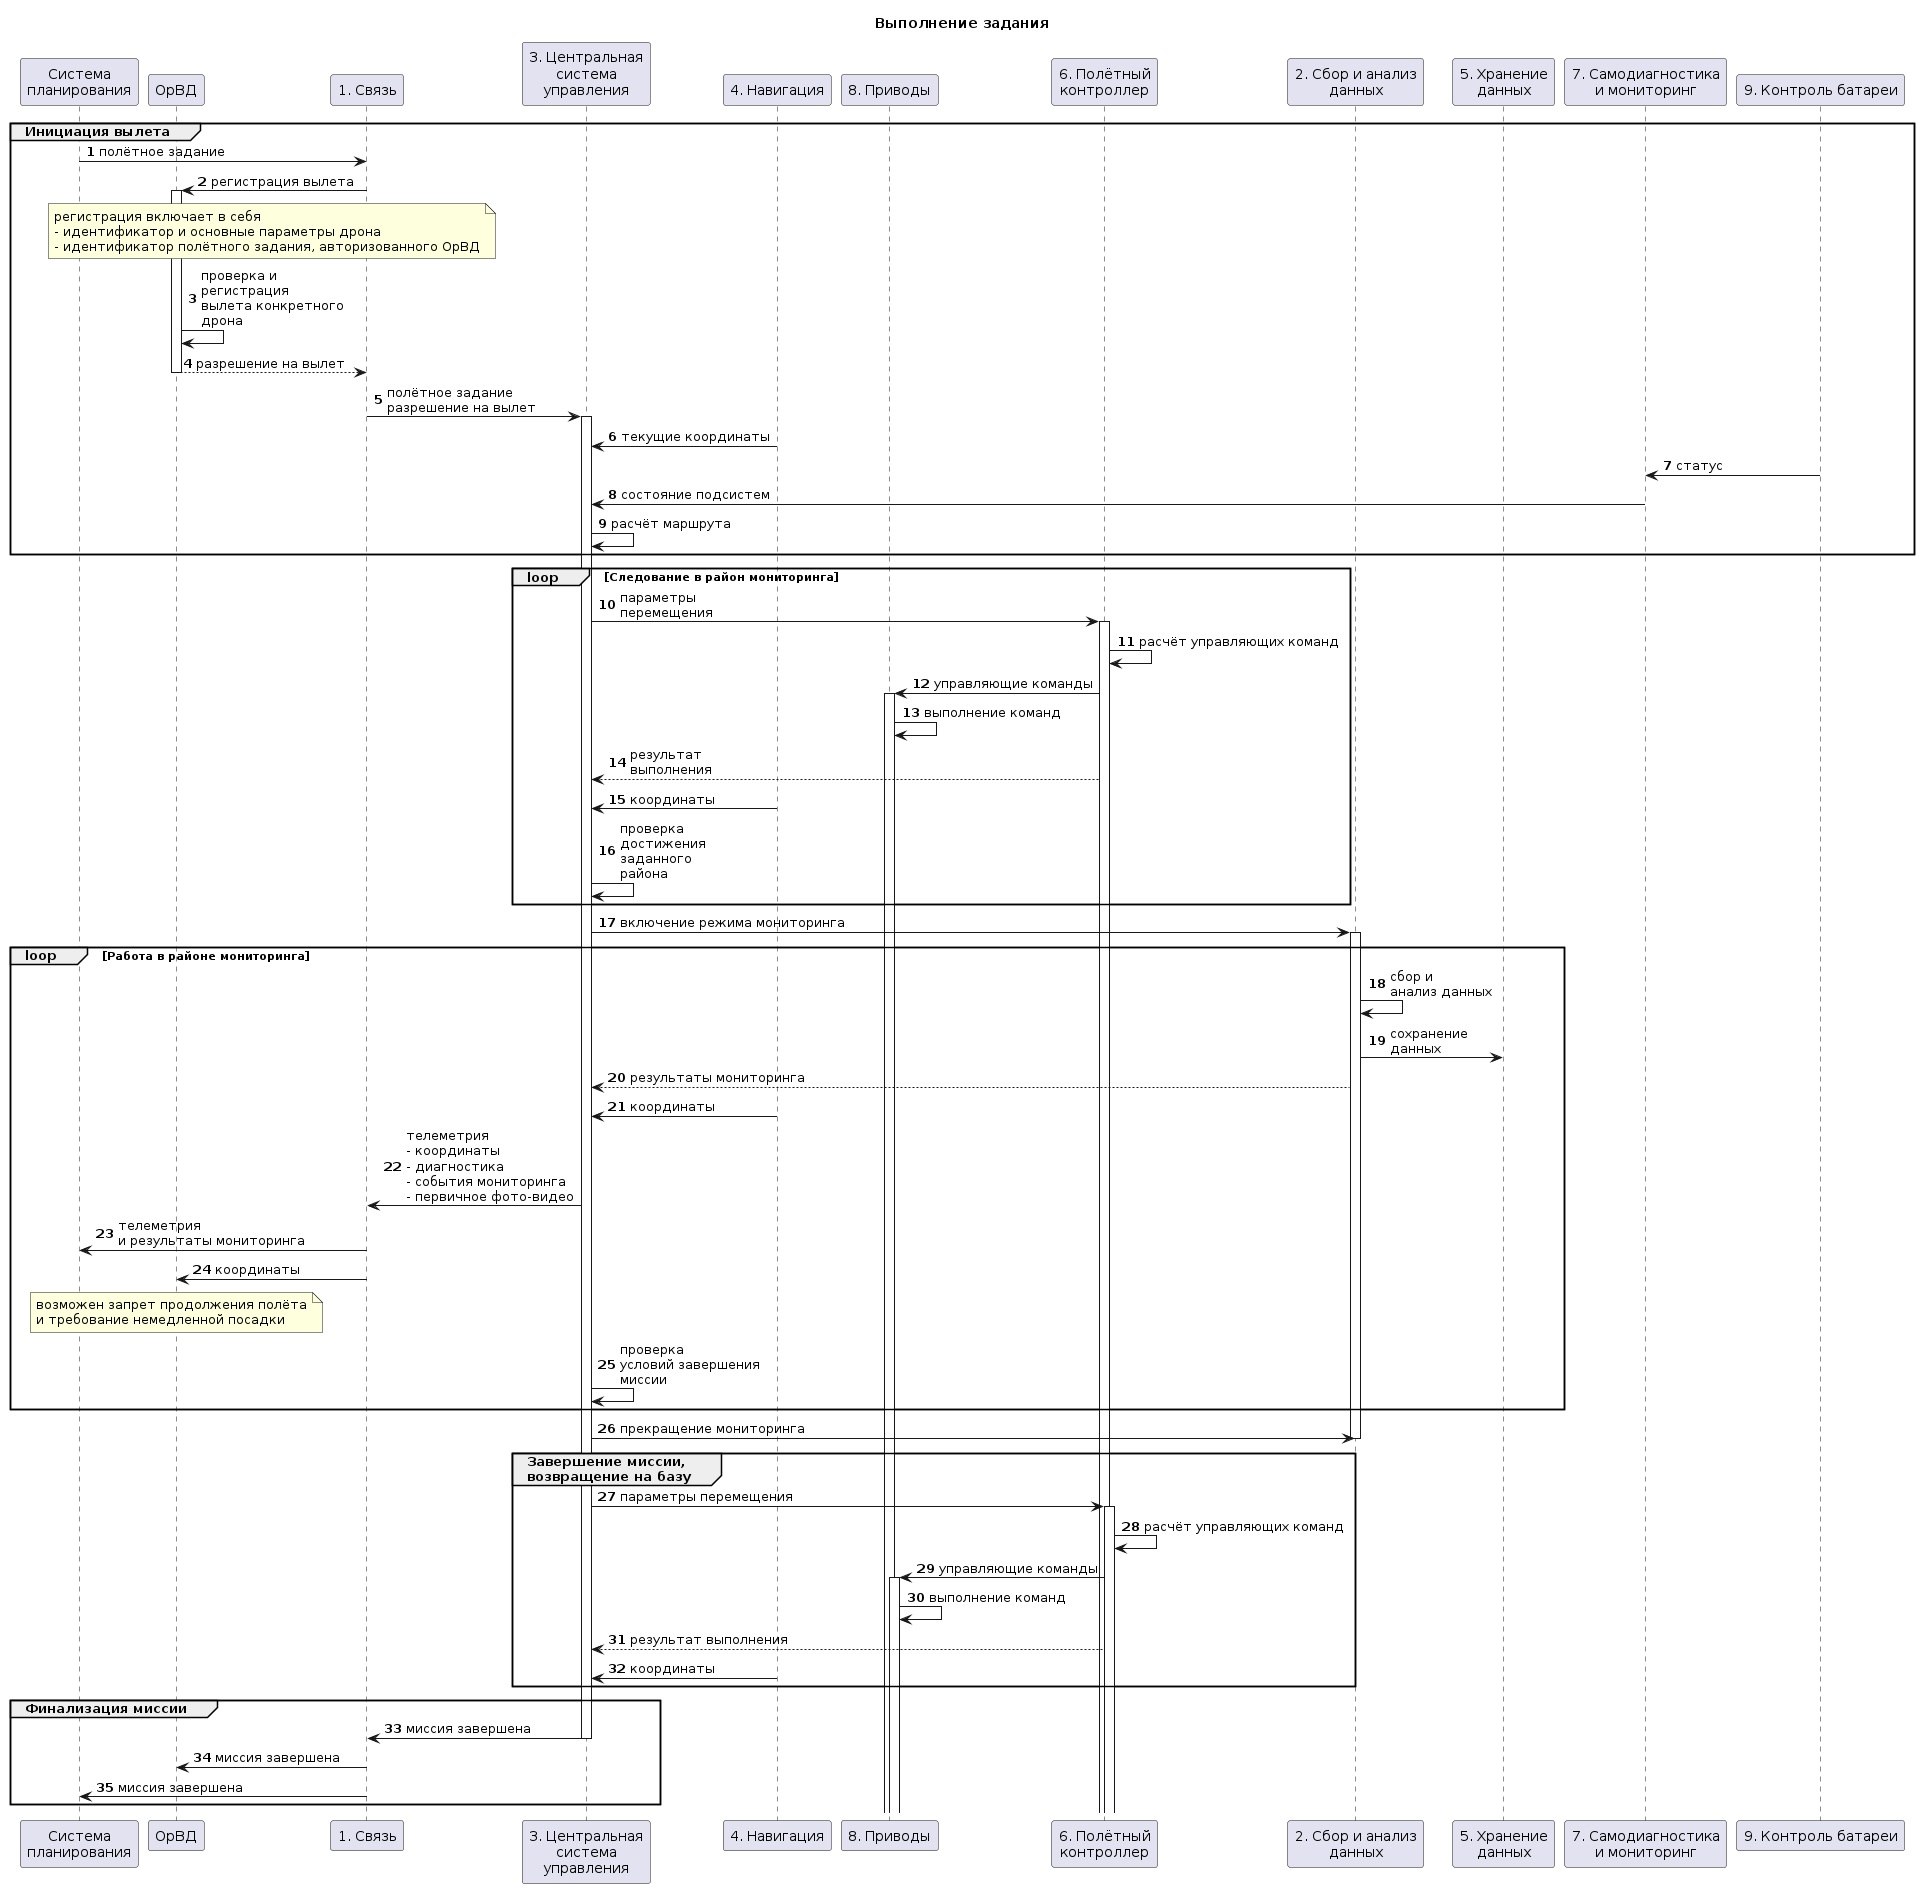

The diagram above was rendered by PlantUML. Its source (embedded in the PNG):
@startuml "Выполнение задания"

title "Выполнение задания"

autonumber
participant "Система\nпланирования" as dispatcher
participant "ОрВД" as gov
participant "1. Связь" as conn
participant "3. Центральная\nсистема\nуправления" as controlsys
participant "4. Навигация" as nav
participant "8. Приводы" as servos 
participant "6. Полётный\nконтроллер" as autopilot
participant "2. Сбор и анализ\nданных" as processing
participant "5. Хранение\nданных" as storage
participant "7. Самодиагностика\nи мониторинг" as selfdiag
participant "9. Контроль батареи" as battery

group Инициация вылета
dispatcher -> conn: полётное задание
conn -> gov++: регистрация вылета
note over gov, conn
регистрация включает в себя 
- идентификатор и основные параметры дрона
- идентификатор полётного задания, авторизованного ОрВД
end note
gov -> gov: проверка и\nрегистрация\nвылета конкретного\nдрона
gov --> conn--: разрешение на вылет
conn -> controlsys++: полётное задание\nразрешение на вылет
controlsys <- nav: текущие координаты
selfdiag <- battery: статус
controlsys <- selfdiag: состояние подсистем
controlsys -> controlsys: расчёт маршрута
end
loop Следование в район мониторинга
controlsys -> autopilot++: параметры\nперемещения
autopilot -> autopilot: расчёт управляющих команд
autopilot -> servos++: управляющие команды
servos -> servos: выполнение команд
autopilot --> controlsys: результат\nвыполнения
controlsys <- nav: координаты
controlsys -> controlsys: проверка\nдостижения\nзаданного\nрайона
end
controlsys -> processing++: включение режима мониторинга
loop Работа в районе мониторинга
processing -> processing: сбор и\nанализ данных
processing -> storage: сохранение\nданных
processing --> controlsys: результаты мониторинга
controlsys <- nav: координаты
controlsys -> conn: телеметрия\n- координаты\n- диагностика\n- события мониторинга\n- первичное фото-видео
conn -> dispatcher: телеметрия\nи результаты мониторинга
conn -> gov: координаты
note over gov 
возможен запрет продолжения полёта
и требование немедленной посадки
end note
controlsys -> controlsys: проверка\nусловий завершения\nмиссии
end
controlsys -> processing: прекращение мониторинга
deactivate processing
group Завершение миссии,\nвозвращение на базу
controlsys -> autopilot++: параметры перемещения
autopilot -> autopilot: расчёт управляющих команд
autopilot -> servos++: управляющие команды
servos -> servos: выполнение команд
autopilot --> controlsys: результат выполнения
controlsys <- nav: координаты
end
group Финализация миссии 
controlsys -> conn--: миссия завершена
conn -> gov: миссия завершена
conn -> dispatcher: миссия завершена
end

@enduml